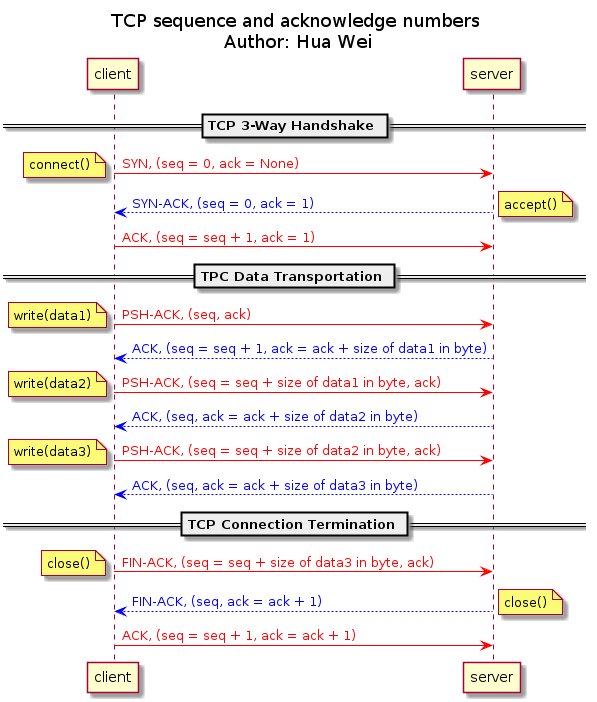

The diagram above was rendered by PlantUML. Its source (embedded in the PNG):
@startuml tcp-seq-ack-num

title TCP sequence and acknowledge numbers\n Author: Hua Wei

== TCP 3-Way Handshake ==
client -[#Red]> server: <color:red>SYN, (seq = 0, ack = None)</color>
note left: connect()
server --[#Blue]> client: <color:blue>SYN-ACK, (seq = 0, ack = 1)</color>
note right: accept()
client -[#Red]> server: <color:red>ACK, (seq = seq + 1, ack = 1)</color>
== TPC Data Transportation ==
client -[#Red]> server: <color:red>PSH-ACK, (seq, ack)</color>
note left: write(data1)
server --[#Blue]> client: <color:blue>ACK, (seq = seq + 1, ack = ack + size of data1 in byte)</color>
client -[#Red]> server: <color:red>PSH-ACK, (seq = seq + size of data1 in byte, ack)</color>
note left: write(data2)
server --[#Blue]> client: <color:blue>ACK, (seq, ack = ack + size of data2 in byte)</color>
client -[#Red]> server: <color:red>PSH-ACK, (seq = seq + size of data2 in byte, ack)</color>
note left: write(data3)
server --[#Blue]> client: <color:blue>ACK, (seq, ack = ack + size of data3 in byte)</color>
== TCP Connection Termination ==
client -[#Red]> server: <color:red>FIN-ACK, (seq = seq + size of data3 in byte, ack)</color>
note left: close()
server --[#Blue]> client: <color:blue>FIN-ACK, (seq, ack = ack + 1)</color>
note right: close()
client -[#Red]> server: <color:red>ACK, (seq = seq + 1, ack = ack + 1)</color>
@enduml